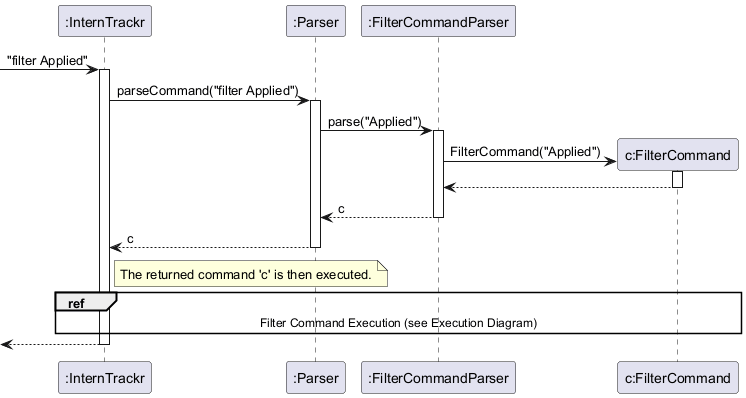

The diagram above was rendered by PlantUML. Its source (embedded in the PNG):
@startuml
participant ":InternTrackr" as IT
participant ":Parser" as P
participant ":FilterCommandParser" as FCP
participant "c:FilterCommand" as FC

[-> IT : "filter Applied"
activate IT

IT -> P : parseCommand("filter Applied")
activate P

P -> FCP : parse("Applied")
activate FCP

create FC
FCP -> FC : FilterCommand("Applied")
activate FC
FC --> FCP
deactivate FC

FCP --> P : c
deactivate FCP

P --> IT : c
deactivate P

note right of IT: The returned command 'c' is then executed.

ref over IT, FC : Filter Command Execution (see Execution Diagram)

[<-- IT
deactivate IT
@enduml